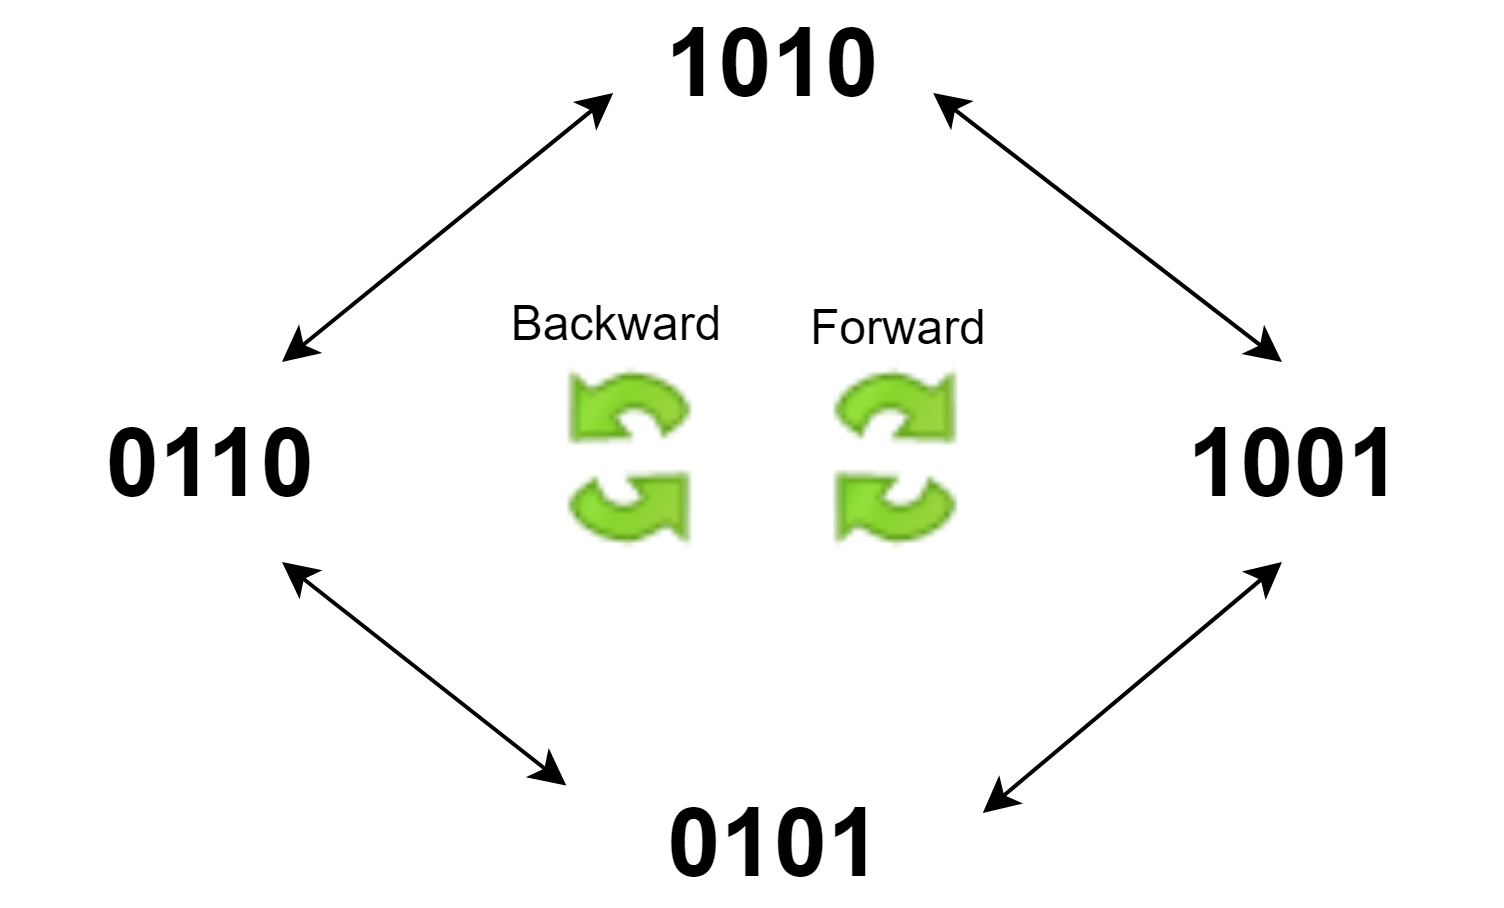

The diagram above was exported from draw.io. Its source (the exported page's mxGraphModel, read from the mxfile embedded in the PNG):
<mxGraphModel dx="961" dy="500" grid="1" gridSize="10" guides="1" tooltips="1" connect="1" arrows="1" fold="1" page="1" pageScale="1" pageWidth="850" pageHeight="1100" math="0" shadow="0">
  <root>
    <mxCell id="0" />
    <mxCell id="1" parent="0" />
    <mxCell id="Jl_HA-HaB7zUvlg765q3-1" value="&lt;b&gt;&lt;font style=&quot;font-size: 24px&quot;&gt;1010&lt;/font&gt;&lt;/b&gt;" style="text;html=1;strokeColor=none;fillColor=none;align=center;verticalAlign=middle;whiteSpace=wrap;rounded=0;" vertex="1" parent="1">
      <mxGeometry x="352.5" y="240" width="80" height="30" as="geometry" />
    </mxCell>
    <mxCell id="Jl_HA-HaB7zUvlg765q3-2" value="&lt;b&gt;&lt;font style=&quot;font-size: 24px&quot;&gt;1001&lt;/font&gt;&lt;/b&gt;" style="text;html=1;strokeColor=none;fillColor=none;align=center;verticalAlign=middle;whiteSpace=wrap;rounded=0;" vertex="1" parent="1">
      <mxGeometry x="470" y="340" width="105" height="30" as="geometry" />
    </mxCell>
    <mxCell id="Jl_HA-HaB7zUvlg765q3-3" value="&lt;b&gt;&lt;font style=&quot;font-size: 24px&quot;&gt;0101&lt;/font&gt;&lt;/b&gt;" style="text;html=1;strokeColor=none;fillColor=none;align=center;verticalAlign=middle;whiteSpace=wrap;rounded=0;" vertex="1" parent="1">
      <mxGeometry x="340" y="435" width="105" height="30" as="geometry" />
    </mxCell>
    <mxCell id="Jl_HA-HaB7zUvlg765q3-4" value="&lt;b&gt;&lt;font style=&quot;font-size: 24px&quot;&gt;0110&lt;/font&gt;&lt;/b&gt;" style="text;html=1;strokeColor=none;fillColor=none;align=center;verticalAlign=middle;whiteSpace=wrap;rounded=0;" vertex="1" parent="1">
      <mxGeometry x="200" y="340" width="105" height="30" as="geometry" />
    </mxCell>
    <mxCell id="Jl_HA-HaB7zUvlg765q3-5" value="" style="endArrow=classic;startArrow=classic;html=1;entryX=0.01;entryY=0.033;entryDx=0;entryDy=0;entryPerimeter=0;" edge="1" parent="1" target="Jl_HA-HaB7zUvlg765q3-3">
      <mxGeometry width="50" height="50" relative="1" as="geometry">
        <mxPoint x="270" y="380" as="sourcePoint" />
        <mxPoint x="250" y="490" as="targetPoint" />
      </mxGeometry>
    </mxCell>
    <mxCell id="Jl_HA-HaB7zUvlg765q3-6" value="" style="endArrow=classic;startArrow=classic;html=1;entryX=1;entryY=0.25;entryDx=0;entryDy=0;" edge="1" parent="1" target="Jl_HA-HaB7zUvlg765q3-3">
      <mxGeometry width="50" height="50" relative="1" as="geometry">
        <mxPoint x="520" y="380" as="sourcePoint" />
        <mxPoint x="351" y="446" as="targetPoint" />
      </mxGeometry>
    </mxCell>
    <mxCell id="Jl_HA-HaB7zUvlg765q3-7" value="" style="endArrow=classic;startArrow=classic;html=1;exitX=1;exitY=0.75;exitDx=0;exitDy=0;" edge="1" parent="1" source="Jl_HA-HaB7zUvlg765q3-1">
      <mxGeometry width="50" height="50" relative="1" as="geometry">
        <mxPoint x="450" y="260" as="sourcePoint" />
        <mxPoint x="520" y="330" as="targetPoint" />
      </mxGeometry>
    </mxCell>
    <mxCell id="Jl_HA-HaB7zUvlg765q3-8" value="" style="endArrow=classic;startArrow=classic;html=1;entryX=0;entryY=0.75;entryDx=0;entryDy=0;" edge="1" parent="1" target="Jl_HA-HaB7zUvlg765q3-1">
      <mxGeometry width="50" height="50" relative="1" as="geometry">
        <mxPoint x="270" y="330" as="sourcePoint" />
        <mxPoint x="340" y="260" as="targetPoint" />
      </mxGeometry>
    </mxCell>
    <mxCell id="Jl_HA-HaB7zUvlg765q3-11" value="" style="shape=image;html=1;verticalAlign=top;verticalLabelPosition=bottom;labelBackgroundColor=#ffffff;imageAspect=0;aspect=fixed;image=https://cdn2.iconfinder.com/data/icons/sem_labs_icon_pack/icons/arrow_double_anticlockwise_x.png" vertex="1" parent="1">
      <mxGeometry x="323.5" y="320.5" width="69" height="69" as="geometry" />
    </mxCell>
    <mxCell id="Jl_HA-HaB7zUvlg765q3-12" value="" style="shape=image;html=1;verticalAlign=top;verticalLabelPosition=bottom;labelBackgroundColor=#ffffff;imageAspect=0;aspect=fixed;image=https://cdn2.iconfinder.com/data/icons/sem_labs_icon_pack/icons/arrow_double_clockwise_x.png" vertex="1" parent="1">
      <mxGeometry x="390" y="320.5" width="69" height="69" as="geometry" />
    </mxCell>
    <mxCell id="Jl_HA-HaB7zUvlg765q3-15" value="Backward" style="text;html=1;strokeColor=none;fillColor=none;align=center;verticalAlign=middle;whiteSpace=wrap;rounded=0;" vertex="1" parent="1">
      <mxGeometry x="332.5" y="310" width="40" height="20" as="geometry" />
    </mxCell>
    <mxCell id="Jl_HA-HaB7zUvlg765q3-16" value="Forward&lt;br&gt;" style="text;html=1;strokeColor=none;fillColor=none;align=center;verticalAlign=middle;whiteSpace=wrap;rounded=0;" vertex="1" parent="1">
      <mxGeometry x="404.5" y="310.5" width="40" height="20" as="geometry" />
    </mxCell>
  </root>
</mxGraphModel>